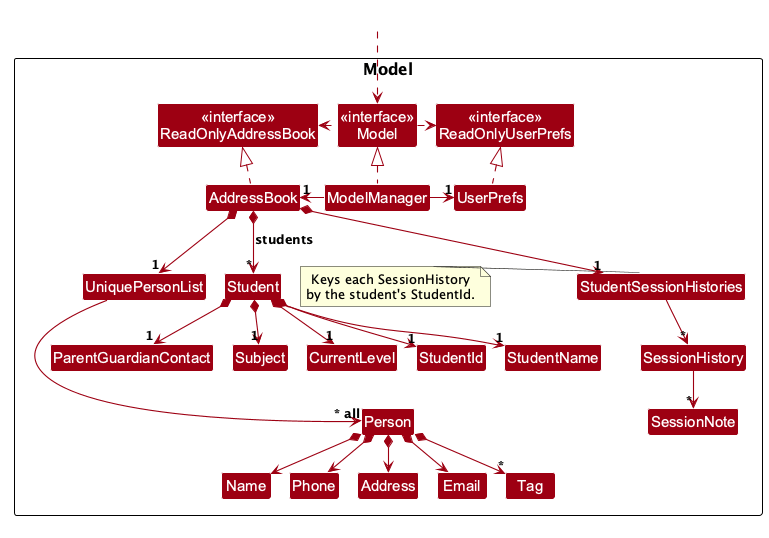

The diagram above was rendered by PlantUML. Its source (embedded in the PNG):
@startuml
!pragma layout smetana
!include style.puml
skinparam arrowThickness 1.1
skinparam arrowColor MODEL_COLOR
skinparam classBackgroundColor MODEL_COLOR

Package Model as ModelPackage {
Class "<<interface>>\nReadOnlyAddressBook" as ReadOnlyAddressBook
Class "<<interface>>\nReadOnlyUserPrefs" as ReadOnlyUserPrefs
Class "<<interface>>\nModel" as Model
Class AddressBook
Class ModelManager
Class UserPrefs

Class UniquePersonList
Class Person
Class Address
Class Email
Class Name
Class Phone
Class Tag
Class Student
Class StudentId
Class StudentName
Class ParentGuardianContact
Class Subject
Class CurrentLevel
Class StudentSessionHistories
Class SessionHistory
Class SessionNote

note left of StudentSessionHistories
  Keys each SessionHistory
  by the student's StudentId.
end note

Class I #FFFFFF
}

Class HiddenOutside #FFFFFF
HiddenOutside ..> Model

AddressBook .up.|> ReadOnlyAddressBook

ModelManager .up.|> Model
Model .right.> ReadOnlyUserPrefs
Model .left.> ReadOnlyAddressBook
ModelManager -left-> "1" AddressBook
ModelManager -right-> "1" UserPrefs
UserPrefs .up.|> ReadOnlyUserPrefs

AddressBook *--> "1" UniquePersonList
UniquePersonList --> "~* all" Person
AddressBook *--> "*" Student : students
Student *--> "1" StudentId
Student *--> "1" StudentName
Student *--> "1" ParentGuardianContact
Student *--> "1" Subject
Student *--> "1" CurrentLevel
AddressBook *--> "1" StudentSessionHistories
StudentSessionHistories --> "*" SessionHistory
SessionHistory --> "*" SessionNote
Person *--> Name
Person *--> Phone
Person *--> Email
Person *--> Address
Person *--> "*" Tag

Person -[hidden]up--> I
UniquePersonList -[hidden]right-> I

Name -[hidden]right-> Phone
Phone -[hidden]right-> Address
Address -[hidden]right-> Email

@enduml